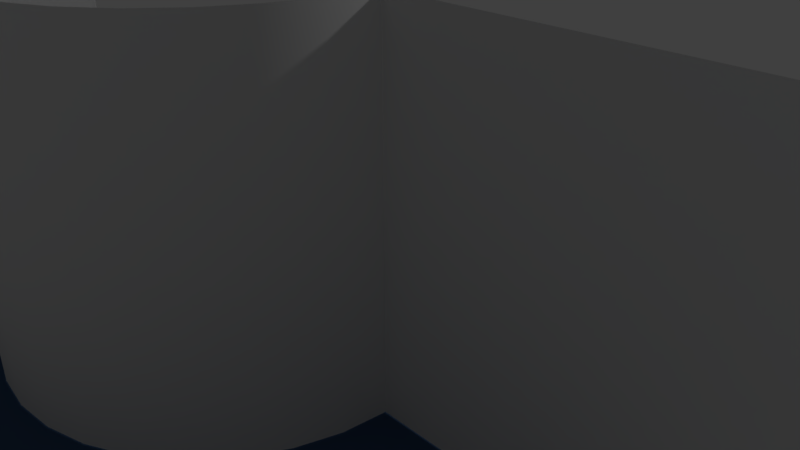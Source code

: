 # Source: LateNight.blend  (saved by Blender 2.79.0; exported with 4.5.12 LTS)
import bpy
from mathutils import Matrix  # noqa: F401  (used for matrix-valued properties, if any)

bpy.ops.wm.read_factory_settings(use_empty=True)
scene = bpy.context.scene
scene.name = 'Scene'

# ---- collections
col_collection_1 = bpy.data.collections.new('Collection 1'); scene.collection.children.link(col_collection_1)

# ---- materials (node trees are filled in below, after node groups)
mat_podstava = bpy.data.materials.new('Podstava')
mat_podstava.alpha_threshold = 0.0
mat_podstava.use_transparent_shadow = False
mat_podstava.preview_render_type = 'FLAT'
mat_podstava.diffuse_color = (1.0, 1.0, 1.0, 1.0)
mat_podstava.roughness = 0.5
mat_podstava.line_color = (0.0, 0.0, 0.0, 1.0)
mat_podstavablk = bpy.data.materials.new('PodstavaBlk')
mat_podstavablk.alpha_threshold = 0.0
mat_podstavablk.use_transparent_shadow = False
mat_podstavablk.diffuse_color = (0.0331, 0.0331, 0.0331, 1.0)
mat_podstavablk.roughness = 0.5
mat_podstavablk.line_color = (0.0, 0.0, 0.0, 1.0)
mat_podlaha = bpy.data.materials.new('Podlaha')
mat_podlaha.alpha_threshold = 0.0
mat_podlaha.use_transparent_shadow = False
mat_podlaha.diffuse_color = (0.05, 0.1, 0.2, 1.0)
mat_podlaha.roughness = 0.5
mat_podlaha.line_color = (0.0, 0.0, 0.0, 1.0)
mat_nohastolu = bpy.data.materials.new('NohaStolu')
mat_nohastolu.alpha_threshold = 0.0
mat_nohastolu.use_transparent_shadow = False
mat_nohastolu.roughness = 0.5
mat_st_na = bpy.data.materials.new('Stěna')
mat_st_na.alpha_threshold = 0.0
mat_st_na.use_transparent_shadow = False
mat_st_na.roughness = 0.5
mat_st_na_st_ed = bpy.data.materials.new('Stěna.Střed')
mat_st_na_st_ed.alpha_threshold = 0.0
mat_st_na_st_ed.use_transparent_shadow = False
mat_st_na_st_ed.roughness = 0.5

# ---- material node trees

# ---- world
world_world = bpy.data.worlds.new('World'); scene.world = world_world
world_world.color = (0.05088, 0.05088, 0.05088)
world_world.use_sun_shadow = False
world_world.sun_shadow_jitter_overblur = 0.0
world_world.cycles.sampling_method = 'MANUAL'

# ---- cameras
cam_camera = bpy.data.cameras.new('Camera')
cam_camera.clip_end = 100.0
cam_camera.lens = 35.0
cam_camera.sensor_width = 32.0
cam_camera.sensor_height = 18.0
cam_camera.ortho_scale = 7.314
cam_camera.dof.focus_distance = 0.0
cam_camera.dof.aperture_fstop = 128.0

# ---- lights
light_sun = bpy.data.lights.new('Sun', 'SUN')
light_sun.color = (2.0, 2.0, 2.0)
light_sun.transmission_factor = 0.0
light_sun.angle = 0.1993
light_sun.energy = 0.01
light_sun.shadow_buffer_clip_start = 0.5
light_sun.shadow_soft_size = 0.1
light_sun.shadow_cascade_max_distance = 1000.0
light_lamp = bpy.data.lights.new('Lamp', 'POINT')
light_lamp.transmission_factor = 0.0
light_lamp.cutoff_distance = 30.0
light_lamp.energy = 100.0
light_lamp.shadow_buffer_clip_start = 1.001
light_lamp.shadow_soft_size = 0.1
light_lamp.shadow_maximum_resolution = 0.006
light_lamp.use_absolute_resolution = True

# ---- meshes
me_cylinder_003 = bpy.data.meshes.new('Cylinder.003')
me_cylinder_003.from_pydata([(-0.1951, 0.9808, 1.0), (0.0, 1.0, -1.0), (0.1951, 0.9808, -1.0), (0.1951, 0.9808, 1.0), (0.0, 1.0, 1.0), (0.3827, 0.9239, -1.0), (0.3827, 0.9239, 1.0), (0.5556, 0.8315, -1.0), (0.5556, 0.8315, 1.0), (0.7071, 0.7071, -1.0), (0.7071, 0.7071, 1.0), (0.8315, 0.5556, -1.0), (0.8315, 0.5556, 1.0), (0.9239, 0.3827, -1.0), (0.9239, 0.3827, 1.0), (-0.9239, 0.3827, -1.0), (-0.9239, 0.3827, 1.0), (-0.8315, 0.5556, -1.0), (-0.8315, 0.5556, 1.0), (-0.7071, 0.7071, -1.0), (-0.7071, 0.7071, 1.0), (-0.5556, 0.8315, -1.0), (-0.5556, 0.8315, 1.0), (-0.3827, 0.9239, -1.0), (-0.3827, 0.9239, 1.0), (-0.1951, 0.9808, -1.0)], [], [(1, 4, 3, 2), (2, 3, 6, 5), (5, 6, 8, 7), (7, 8, 10, 9), (9, 10, 12, 11), (11, 12, 14, 13), (3, 4, 0, 24, 22, 20, 18, 16, 14, 12, 10, 8, 6), (15, 16, 18, 17), (17, 18, 20, 19), (19, 20, 22, 21), (21, 22, 24, 23), (23, 24, 0, 25), (25, 0, 4, 1)])
me_cylinder_003.polygons.foreach_set('use_smooth', [True] * 13)
me_cylinder_003.polygons.foreach_set('material_index', [0, 0, 0, 0, 0, 0, 1, 0, 0, 0, 0, 0, 0])
_uv = me_cylinder_003.uv_layers.new(name='UVMap')
_uv.uv.foreach_set('vector', [0.5235, 0.3508, 0.5229, 0.3667, 0.4887, 0.3657, 0.4884, 0.3498, 0.4884, 0.3498, 0.4887, 0.3657, 0.4547, 0.3705, 0.4536, 0.3547, 0.4536, 0.3547, 0.4547, 0.3705, 0.4213, 0.3807, 0.4195, 0.3652, 0.4195, 0.3652, 0.4213, 0.3807, 0.389, 0.3959, 0.3867, 0.3806, 0.3867, 0.3806, 0.389, 0.3959, 0.358, 0.4152, 0.3551, 0.4003, 0.3551, 0.4003, 0.358, 0.4152, 0.328, 0.4378, 0.3249, 0.4231, 0.4887, 0.3657, 0.5229, 0.3667, 0.5568, 0.3734, 0.5898, 0.3854, 0.6217, 0.4021, 0.6523, 0.4226, 0.6819, 0.446, 0.7107, 0.4715, 0.328, 0.4378, 0.358, 0.4152, 0.389, 0.3959, 0.4213, 0.3807, 0.4547, 0.3705, 0.7141, 0.4571, 0.7107, 0.4715, 0.6819, 0.446, 0.6851, 0.4314, 0.6851, 0.4314, 0.6819, 0.446, 0.6523, 0.4226, 0.6553, 0.4077, 0.6553, 0.4077, 0.6523, 0.4226, 0.6217, 0.4021, 0.6242, 0.3869, 0.6242, 0.3869, 0.6217, 0.4021, 0.5898, 0.3854, 0.5918, 0.3699, 0.5918, 0.3699, 0.5898, 0.3854, 0.5568, 0.3734, 0.5581, 0.3576, 0.5581, 0.3576, 0.5568, 0.3734, 0.5229, 0.3667, 0.5235, 0.3508])
me_cylinder_003.materials.append(mat_podstava)
me_cylinder_003.materials.append(mat_podstavablk)
me_cylinder_003.use_remesh_preserve_volume = False
me_cylinder_003.use_remesh_preserve_attributes = False
me_cylinder_003.use_mirror_vertex_groups = False
me_cylinder_003.update()
me_plane_003 = bpy.data.meshes.new('Plane.003')
me_plane_003.from_pydata([(-1.0, -1.0, 0.0), (1.0, -1.0, 0.0), (-1.0, 1.0, 0.0), (1.0, 1.0, 0.0)], [], [(0, 1, 3, 2)])
me_plane_003.materials.append(mat_podlaha)
me_plane_003.use_remesh_preserve_volume = False
me_plane_003.use_remesh_preserve_attributes = False
me_plane_003.use_mirror_vertex_groups = False
me_plane_003.update()
me_plane_002 = bpy.data.meshes.new('Plane.002')
me_plane_002.from_pydata([(-1.0, -1.0, 0.0), (1.0, -1.0, 0.0), (-1.0, 1.0, 0.0), (1.0, 1.0, 0.0)], [], [(0, 1, 3, 2)])
me_plane_002.materials.append(mat_podlaha)
me_plane_002.use_remesh_preserve_volume = False
me_plane_002.use_remesh_preserve_attributes = False
me_plane_002.use_mirror_vertex_groups = False
me_plane_002.update()
me_cube_002 = bpy.data.meshes.new('Cube.002')
me_cube_002.from_pydata([(-1.0, -1.0, -1.0), (-1.0, -1.0, 1.0), (-1.0, 1.0, -1.0), (-1.0, 1.0, 1.0), (1.0, -1.0, -1.0), (1.0, -1.0, 1.0), (1.0, 1.0, -1.0), (1.0, 1.0, 1.0)], [], [(0, 1, 3, 2), (2, 3, 7, 6), (6, 7, 5, 4), (4, 5, 1, 0), (2, 6, 4, 0), (7, 3, 1, 5)])
me_cube_002.materials.append(mat_podlaha)
me_cube_002.use_remesh_preserve_volume = False
me_cube_002.use_remesh_preserve_attributes = False
me_cube_002.use_mirror_vertex_groups = False
me_cube_002.update()
me_cube_001 = bpy.data.meshes.new('Cube.001')
me_cube_001.from_pydata([(-1.0, -1.0, -1.0), (-1.0, -1.0, 1.0), (-1.0, 1.0, -1.0), (-1.0, 1.0, 1.0), (1.0, -1.0, -1.0), (1.0, -1.0, 1.0), (1.0, 1.0, -1.0), (1.0, 1.0, 1.0)], [], [(0, 1, 3, 2), (2, 3, 7, 6), (6, 7, 5, 4), (4, 5, 1, 0), (2, 6, 4, 0), (7, 3, 1, 5)])
_uv = me_cube_001.uv_layers.new(name='UVMap')
_uv.uv.foreach_set('vector', [0.0, 0.0, 0.0, 1.0, 0.0, 1.0, 0.0, 0.0, 0.0, 0.0, 0.0, 1.0, 1.0, 1.0, 1.0, 0.0, 1.0, 0.0, 1.0, 1.0, 1.0, 1.0, 1.0, 0.0, 1.0, 0.0, 1.0, 1.0, 0.0, 1.0, 0.0, 0.0, 0.0, 0.0, 1.0, 0.0, 1.0, 0.0, 0.0, 0.0, 1.0, 1.0, 0.0, 1.0, 0.0, 1.0, 1.0, 1.0])
me_cube_001.materials.append(mat_nohastolu)
me_cube_001.use_remesh_preserve_volume = False
me_cube_001.use_remesh_preserve_attributes = False
me_cube_001.use_mirror_vertex_groups = False
me_cube_001.update()
me_plane_001 = bpy.data.meshes.new('Plane.001')
me_plane_001.from_pydata([(-1.0, -1.0, 0.0), (1.0, -1.0, 0.0), (-1.0, 1.0, 0.0), (1.0, 1.0, 0.0)], [], [(0, 1, 3, 2)])
_uv = me_plane_001.uv_layers.new(name='UVMap')
_uv.uv.foreach_set('vector', [0.0001, 9.998e-05, 0.9999, 9.998e-05, 0.9999, 0.9999, 9.998e-05, 0.9999])
me_plane_001.materials.append(mat_st_na)
me_plane_001.use_remesh_preserve_volume = False
me_plane_001.use_remesh_preserve_attributes = False
me_plane_001.use_mirror_vertex_groups = False
me_plane_001.update()
me_plane = bpy.data.meshes.new('Plane')
me_plane.from_pydata([(-1.0, -1.0, 0.0), (1.0, -1.0, 0.0), (-1.0, 1.0, 0.0), (1.0, 1.0, 0.0)], [], [(0, 1, 3, 2)])
_k = set([(0, 1), (0, 2), (1, 3), (2, 3)])
me_plane.attributes.new('sharp_edge', 'BOOLEAN', 'EDGE').data.foreach_set('value', [ (min(e.vertices), max(e.vertices)) in _k for e in me_plane.edges])
_uv = me_plane.uv_layers.new(name='UVMap')
_uv.uv.foreach_set('vector', [0.75, 0.0, 1.75, 0.0, 1.75, 1.0, 0.75, 1.0])
me_plane.materials.append(mat_st_na)
me_plane.use_remesh_preserve_volume = False
me_plane.use_remesh_preserve_attributes = False
me_plane.use_mirror_vertex_groups = False
me_plane.update()
me_cylinder_001 = bpy.data.meshes.new('Cylinder.001')
me_cylinder_001.from_pydata([(0.0, 1.0, -1.0), (0.0, 1.0, 1.0), (-3.258e-07, -1.0, -1.0), (-3.258e-07, -1.0, 1.0), (-0.1951, -0.9808, -1.0), (-0.1951, -0.9808, 1.0), (-0.3827, -0.9239, -1.0), (-0.3827, -0.9239, 1.0), (-0.5556, -0.8315, -1.0), (-0.5556, -0.8315, 1.0), (-0.7071, -0.7071, -1.0), (-0.7071, -0.7071, 1.0), (-0.8315, -0.5556, -1.0), (-0.8315, -0.5556, 1.0), (-0.9239, -0.3827, -1.0), (-0.9239, -0.3827, 1.0), (-0.9808, -0.1951, -1.0), (-0.9808, -0.1951, 1.0), (-1.0, 9.656e-07, -1.0), (-1.0, 9.656e-07, 1.0), (-0.9808, 0.1951, -1.0), (-0.9808, 0.1951, 1.0), (-0.9239, 0.3827, -1.0), (-0.9239, 0.3827, 1.0), (-0.8315, 0.5556, -1.0), (-0.8315, 0.5556, 1.0), (-0.7071, 0.7071, -1.0), (-0.7071, 0.7071, 1.0), (-0.5556, 0.8315, -1.0), (-0.5556, 0.8315, 1.0), (-0.3827, 0.9239, -1.0), (-0.3827, 0.9239, 1.0), (-0.1951, 0.9808, -1.0), (-0.1951, 0.9808, 1.0)], [], [(2, 3, 5, 4), (4, 5, 7, 6), (6, 7, 9, 8), (8, 9, 11, 10), (10, 11, 13, 12), (12, 13, 15, 14), (14, 15, 17, 16), (16, 17, 19, 18), (18, 19, 21, 20), (20, 21, 23, 22), (22, 23, 25, 24), (24, 25, 27, 26), (26, 27, 29, 28), (28, 29, 31, 30), (30, 31, 33, 32), (32, 33, 1, 0)])
me_cylinder_001.polygons.foreach_set('use_smooth', [True] * 16)
_uv = me_cylinder_001.uv_layers.new(name='UVMap')
_uv.uv.foreach_set('vector', [0.5, 0.0, 0.5, 1.0, 0.4025, 1.0, 0.4025, 0.0, 0.4025, 0.0, 0.4025, 1.0, 0.3087, 1.0, 0.3087, 0.0, 0.3087, 0.0, 0.3087, 1.0, 0.2222, 1.0, 0.2222, 0.0, 0.2222, 0.0, 0.2222, 1.0, 0.1464, 1.0, 0.1464, 0.0, 0.1464, 0.0, 0.1464, 1.0, 0.2222, 1.0, 0.2222, 0.0, 0.2222, 0.0, 0.2222, 1.0, 0.3087, 1.0, 0.3087, 0.0, 0.3087, 0.0, 0.3087, 1.0, 0.4025, 1.0, 0.4025, 0.0, 0.4025, 0.0, 0.4025, 1.0, 0.5, 1.0, 0.5, 0.0, 0.5, 0.0, 0.5, 1.0, 0.5975, 1.0, 0.5975, 0.0, 0.5975, 0.0, 0.5975, 1.0, 0.6913, 1.0, 0.6913, 0.0, 0.6913, 0.0, 0.6913, 1.0, 0.7778, 1.0, 0.7778, 0.0, 0.7778, 0.0, 0.7778, 1.0, 0.8536, 1.0, 0.8536, 0.0, 0.1464, 0.0, 0.1464, 1.0, 0.2222, 1.0, 0.2222, 0.0, 0.2222, 0.0, 0.2222, 1.0, 0.3087, 1.0, 0.3087, 0.0, 0.3087, 0.0, 0.3087, 1.0, 0.4025, 1.0, 0.4025, 0.0, 0.4025, 0.0, 0.4025, 1.0, 0.5, 1.0, 0.5, 0.0])
me_cylinder_001.materials.append(mat_st_na_st_ed)
me_cylinder_001.use_remesh_preserve_volume = False
me_cylinder_001.use_remesh_preserve_attributes = False
me_cylinder_001.use_mirror_vertex_groups = False
me_cylinder_001.update()
me_cylinder = bpy.data.meshes.new('Cylinder')
me_cylinder.from_pydata([(0.0, 1.0, -1.0), (0.0, 1.0, 1.0), (0.1951, 0.9808, -1.0), (0.1951, 0.9808, 1.0), (0.3827, 0.9239, -1.0), (0.3827, 0.9239, 1.0), (0.5556, 0.8315, -1.0), (0.5556, 0.8315, 1.0), (0.7071, 0.7071, -1.0), (0.7071, 0.7071, 1.0), (0.8315, 0.5556, -1.0), (0.8315, 0.5556, 1.0), (0.9239, 0.3827, -1.0), (0.9239, 0.3827, 1.0), (0.9808, 0.1951, -1.0), (0.9808, 0.1951, 1.0), (1.0, 7.55e-08, -1.0), (1.0, 7.55e-08, 1.0), (0.9808, -0.1951, -1.0), (0.9808, -0.1951, 1.0), (0.9239, -0.3827, -1.0), (0.9239, -0.3827, 1.0), (0.8315, -0.5556, -1.0), (0.8315, -0.5556, 1.0), (0.7071, -0.7071, -1.0), (0.7071, -0.7071, 1.0), (0.5556, -0.8315, -1.0), (0.5556, -0.8315, 1.0), (0.3827, -0.9239, -1.0), (0.3827, -0.9239, 1.0), (0.1951, -0.9808, -1.0), (0.1951, -0.9808, 1.0), (-3.258e-07, -1.0, -1.0), (-3.258e-07, -1.0, 1.0), (-0.1951, -0.9808, -1.0), (-0.1951, -0.9808, 1.0), (-0.3827, -0.9239, -1.0), (-0.3827, -0.9239, 1.0), (-0.5556, -0.8315, -1.0), (-0.5556, -0.8315, 1.0), (-0.7071, -0.7071, -1.0), (-0.7071, -0.7071, 1.0), (-0.8315, -0.5556, -1.0), (-0.8315, -0.5556, 1.0), (-0.9239, -0.3827, -1.0), (-0.9239, -0.3827, 1.0), (-0.9808, -0.1951, -1.0), (-0.9808, -0.1951, 1.0), (-1.0, 9.656e-07, -1.0), (-1.0, 9.656e-07, 1.0), (-0.9808, 0.1951, -1.0), (-0.9808, 0.1951, 1.0), (-0.9239, 0.3827, -1.0), (-0.9239, 0.3827, 1.0), (-0.8315, 0.5556, -1.0), (-0.8315, 0.5556, 1.0), (-0.7071, 0.7071, -1.0), (-0.7071, 0.7071, 1.0), (-0.5556, 0.8315, -1.0), (-0.5556, 0.8315, 1.0), (-0.3827, 0.9239, -1.0), (-0.3827, 0.9239, 1.0), (-0.1951, 0.9808, -1.0), (-0.1951, 0.9808, 1.0), (0.0, 1.0, -1.0), (0.1951, 0.9808, -1.0), (0.1951, 0.9808, 1.0), (0.0, 1.0, 1.0), (0.3827, 0.9239, -1.0), (0.3827, 0.9239, 1.0), (0.5556, 0.8315, -1.0), (0.5556, 0.8315, 1.0), (0.7071, 0.7071, -1.0), (0.7071, 0.7071, 1.0), (0.8315, 0.5556, -1.0), (0.8315, 0.5556, 1.0), (0.9239, 0.3827, -1.0), (0.9239, 0.3827, 1.0), (0.9808, 0.1951, -1.0), (0.9808, 0.1951, 1.0), (1.0, 7.55e-08, -1.0), (1.0, 7.55e-08, 1.0), (0.9808, -0.1951, -1.0), (0.9808, -0.1951, 1.0), (0.9239, -0.3827, -1.0), (0.9239, -0.3827, 1.0), (0.8315, -0.5556, -1.0), (0.8315, -0.5556, 1.0), (0.7071, -0.7071, -1.0), (0.7071, -0.7071, 1.0), (0.5556, -0.8315, -1.0), (0.5556, -0.8315, 1.0), (0.3827, -0.9239, -1.0), (0.3827, -0.9239, 1.0), (0.1951, -0.9808, -1.0), (0.1951, -0.9808, 1.0), (-3.258e-07, -1.0, -1.0), (-3.258e-07, -1.0, 1.0), (-0.1951, -0.9808, -1.0), (-0.1951, -0.9808, 1.0), (-0.3827, -0.9239, -1.0), (-0.3827, -0.9239, 1.0), (-0.5556, -0.8315, -1.0), (-0.5556, -0.8315, 1.0), (-0.7071, -0.7071, -1.0), (-0.7071, -0.7071, 1.0), (-0.8315, -0.5556, -1.0), (-0.8315, -0.5556, 1.0), (-0.9239, -0.3827, -1.0), (-0.9239, -0.3827, 1.0), (-0.9808, -0.1951, -1.0), (-0.9808, -0.1951, 1.0), (-1.0, 9.656e-07, -1.0), (-1.0, 9.656e-07, 1.0), (-0.9808, 0.1951, -1.0), (-0.9808, 0.1951, 1.0), (-0.9239, 0.3827, -1.0), (-0.9239, 0.3827, 1.0), (-0.8315, 0.5556, -1.0), (-0.8315, 0.5556, 1.0), (-0.7071, 0.7071, -1.0), (-0.7071, 0.7071, 1.0), (-0.5556, 0.8315, -1.0), (-0.5556, 0.8315, 1.0), (-0.3827, 0.9239, -1.0), (-0.3827, 0.9239, 1.0), (-0.1951, 0.9808, -1.0), (-0.1951, 0.9808, 1.0)], [], [(64, 67, 66, 65), (65, 66, 69, 68), (68, 69, 71, 70), (70, 71, 73, 72), (72, 73, 75, 74), (74, 75, 77, 76), (76, 77, 79, 78), (78, 79, 81, 80), (80, 81, 83, 82), (82, 83, 85, 84), (84, 85, 87, 86), (86, 87, 89, 88), (88, 89, 91, 90), (90, 91, 93, 92), (92, 93, 95, 94), (94, 95, 97, 96), (96, 97, 99, 98), (98, 99, 101, 100), (100, 101, 103, 102), (102, 103, 105, 104), (104, 105, 107, 106), (106, 107, 109, 108), (108, 109, 111, 110), (110, 111, 113, 112), (112, 113, 115, 114), (114, 115, 117, 116), (116, 117, 119, 118), (118, 119, 121, 120), (120, 121, 123, 122), (122, 123, 125, 124), (3, 1, 127, 61, 59, 57, 55, 53, 51, 49, 47, 45, 43, 41, 39, 37, 35, 33, 31, 29, 27, 25, 23, 21, 19, 17, 15, 13, 11, 9, 7, 5), (124, 125, 63, 126), (126, 63, 67, 64), (0, 2, 4, 6, 8, 10, 12, 14, 16, 18, 20, 22, 24, 26, 28, 30, 32, 34, 36, 38, 40, 42, 44, 46, 48, 50, 52, 54, 56, 58, 60, 62)])
me_cylinder.polygons.foreach_set('use_smooth', [True] * 34)
me_cylinder.polygons.foreach_set('material_index', [0, 0, 0, 0, 0, 0, 0, 0, 0, 0, 0, 0, 0, 0, 0, 0, 0, 0, 0, 0, 0, 0, 0, 0, 0, 0, 0, 0, 0, 0, 1, 0, 0, 0])
_uv = me_cylinder.uv_layers.new(name='UVMap')
_uv.uv.foreach_set('vector', [0.5235, 0.3508, 0.5229, 0.3667, 0.4887, 0.3657, 0.4884, 0.3498, 0.4884, 0.3498, 0.4887, 0.3657, 0.4547, 0.3705, 0.4536, 0.3547, 0.4536, 0.3547, 0.4547, 0.3705, 0.4213, 0.3807, 0.4195, 0.3652, 0.4195, 0.3652, 0.4213, 0.3807, 0.389, 0.3959, 0.3867, 0.3806, 0.3867, 0.3806, 0.389, 0.3959, 0.358, 0.4152, 0.3551, 0.4003, 0.3551, 0.4003, 0.358, 0.4152, 0.328, 0.4378, 0.3249, 0.4231, 0.3249, 0.4231, 0.328, 0.4378, 0.299, 0.4627, 0.2957, 0.4482, 0.2957, 0.4482, 0.299, 0.4627, 0.2706, 0.4891, 0.2672, 0.4747, 0.2672, 0.4747, 0.2706, 0.4891, 0.2424, 0.5161, 0.239, 0.5017, 0.239, 0.5017, 0.2424, 0.5161, 0.2141, 0.5429, 0.2107, 0.5285, 0.2107, 0.5285, 0.2141, 0.5429, 0.1851, 0.5686, 0.1819, 0.554, 0.1819, 0.554, 0.1851, 0.5686, 0.1553, 0.5923, 0.1523, 0.5774, 0.1523, 0.5774, 0.1553, 0.5923, 0.1242, 0.6131, 0.1217, 0.5979, 0.1217, 0.5979, 0.1242, 0.6131, 0.0918, 0.6301, 0.08979, 0.6146, 0.08979, 0.6146, 0.0918, 0.6301, 0.05812, 0.6424, 0.05679, 0.6266, 0.05679, 0.6266, 0.05812, 0.6424, 0.02349, 0.6492, 0.02293, 0.6333, 1.023, 0.6333, 1.023, 0.6492, 0.9884, 0.6502, 0.9887, 0.6343, 0.9887, 0.6343, 0.9884, 0.6502, 0.9536, 0.6453, 0.9547, 0.6295, 0.9547, 0.6295, 0.9536, 0.6453, 0.9195, 0.6348, 0.9213, 0.6193, 0.9213, 0.6193, 0.9195, 0.6348, 0.8867, 0.6194, 0.889, 0.6041, 0.889, 0.6041, 0.8867, 0.6194, 0.8551, 0.5997, 0.858, 0.5848, 0.858, 0.5848, 0.8551, 0.5997, 0.8249, 0.5769, 0.828, 0.5622, 0.828, 0.5622, 0.8249, 0.5769, 0.7957, 0.5518, 0.799, 0.5373, 0.799, 0.5373, 0.7957, 0.5518, 0.7672, 0.5253, 0.7706, 0.5109, 0.7706, 0.5109, 0.7672, 0.5253, 0.739, 0.4983, 0.7424, 0.4839, 0.7424, 0.4839, 0.739, 0.4983, 0.7107, 0.4715, 0.7141, 0.4571, 0.7141, 0.4571, 0.7107, 0.4715, 0.6819, 0.446, 0.6851, 0.4314, 0.6851, 0.4314, 0.6819, 0.446, 0.6523, 0.4226, 0.6553, 0.4077, 0.6553, 0.4077, 0.6523, 0.4226, 0.6217, 0.4021, 0.6242, 0.3869, 0.6242, 0.3869, 0.6217, 0.4021, 0.5898, 0.3854, 0.5918, 0.3699, 0.4887, 0.3657, 0.5229, 0.3667, 0.5568, 0.3734, 0.5898, 0.3854, 0.6217, 0.4021, 0.6523, 0.4226, 0.6819, 0.446, 0.7107, 0.4715, 0.739, 0.4983, 0.7672, 0.5253, 0.7957, 0.5518, 0.8249, 0.5769, 0.8551, 0.5997, 0.8867, 0.6194, 0.9195, 0.6348, 0.9536, 0.6453, 0.9884, 0.6502, 1.023, 0.6492, 1.058, 0.6424, 1.092, 0.6301, 1.124, 0.6131, 1.155, 0.5923, 1.185, 0.5686, 1.214, 0.5429, 1.242, 0.5161, 1.271, 0.4891, 1.299, 0.4627, 1.328, 0.4378, 1.358, 0.4152, 1.389, 0.3959, 1.421, 0.3807, 1.455, 0.3705, 0.5918, 0.3699, 0.5898, 0.3854, 0.5568, 0.3734, 0.5581, 0.3576, 0.5581, 0.3576, 0.5568, 0.3734, 0.5229, 0.3667, 0.5235, 0.3508, 0.5235, 0.3508, 1.488, 0.3498, 1.454, 0.3547, 1.42, 0.3652, 1.387, 0.3806, 1.355, 0.4003, 1.325, 0.4231, 1.296, 0.4482, 1.267, 0.4747, 1.239, 0.5017, 1.211, 0.5285, 1.182, 0.554, 1.152, 0.5774, 1.122, 0.5979, 1.09, 0.6146, 1.057, 0.6266, 1.023, 0.6333, 0.9887, 0.6343, 0.9547, 0.6295, 0.9213, 0.6193, 0.889, 0.6041, 0.858, 0.5848, 0.828, 0.5622, 0.799, 0.5373, 0.7706, 0.5109, 0.7424, 0.4839, 0.7141, 0.4571, 0.6851, 0.4314, 0.6553, 0.4077, 0.6242, 0.3869, 0.5918, 0.3699, 0.5581, 0.3576])
me_cylinder.materials.append(mat_podstava)
me_cylinder.materials.append(mat_podstavablk)
me_cylinder.use_remesh_preserve_volume = False
me_cylinder.use_remesh_preserve_attributes = False
me_cylinder.use_mirror_vertex_groups = False
me_cylinder.update()

# ---- objects
ob_f_podstava = bpy.data.objects.new('F-Podstava', me_cylinder_003)
ob_a_sunup = bpy.data.objects.new('A-SunUp', light_sun)
ob_a_sun = bpy.data.objects.new('A-Sun', light_sun)
ob_f_podlaha = bpy.data.objects.new('F-Podlaha', me_plane_003)
ob_b_podlaha = bpy.data.objects.new('B-Podlaha', me_plane_002)
ob_f_deskastolu = bpy.data.objects.new('F-DeskaStolu', me_cube_002)
ob_f_nohastolu = bpy.data.objects.new('F-NohaStolu', me_cube_001)
ob_b_st_nal = bpy.data.objects.new('B-StěnaL', me_plane_001)
ob_b_st_nar = bpy.data.objects.new('B-StěnaR', me_plane)
ob_b_st_nast_ed = bpy.data.objects.new('B-StěnaStřed', me_cylinder_001)
ob_b_podstava = bpy.data.objects.new('B-Podstava', me_cylinder)
ob_lamp = bpy.data.objects.new('Lamp', light_lamp)
ob_camera = bpy.data.objects.new('Camera', cam_camera)

# ---- transforms, parenting, visibility, modifiers, constraints
ob_f_podstava.location = (-2.384e-07, 2.0, 0.05)
ob_f_podstava.rotation_euler = (0.0, -0.0, -3.142)
ob_f_podstava.scale = (2.0, 2.0, 0.05)
ob_f_podstava.lineart.crease_threshold = 0.0
ob_a_sunup.location = (0.0, 0.0, 2.0)
ob_a_sunup.rotation_euler = (2.443, 0.0, 0.0)
ob_a_sunup.lineart.crease_threshold = 0.0
ob_a_sun.location = (0.0, 0.0, 2.0)
ob_a_sun.rotation_euler = (0.6981, 0.0, 0.0)
ob_a_sun.lineart.crease_threshold = 0.0
ob_f_podlaha.location = (-4.768e-07, 0.5, 0.0)
ob_f_podlaha.rotation_euler = (0.0, -0.0, -3.142)
ob_f_podlaha.scale = (1.75, 0.5, 1.0)
ob_f_podlaha.lineart.crease_threshold = 0.0
ob_b_podlaha.location = (-0.0, 3.0, -0.01)
ob_b_podlaha.rotation_euler = (0.0, -0.0, -3.142)
ob_b_podlaha.scale = (6.0, 3.0, 1.0)
ob_b_podlaha.lineart.crease_threshold = 0.0
ob_f_deskastolu.location = (-2.384e-07, 1.0, 1.0)
ob_f_deskastolu.rotation_euler = (1.571, -0.0, -3.142)
ob_f_deskastolu.scale = (1.1, 0.02, 0.3)
ob_f_deskastolu.lineart.crease_threshold = 0.0
ob_f_nohastolu.location = (-2.384e-07, 1.0, 0.5)
ob_f_nohastolu.rotation_euler = (0.0, -0.0, -3.142)
ob_f_nohastolu.scale = (1.0, 0.05, 0.5)
ob_f_nohastolu.lineart.crease_threshold = 0.0
ob_b_st_nal.location = (-4.5, 2.0, 2.0)
ob_b_st_nal.rotation_euler = (1.571, -0.0, 0.0)
ob_b_st_nal.scale = (2.0, 2.0, 1.0)
ob_b_st_nal.lineart.crease_threshold = 0.0
ob_b_st_nar.location = (4.5, 2.0, 2.0)
ob_b_st_nar.rotation_euler = (1.571, -0.0, 0.0)
ob_b_st_nar.scale = (2.0, 2.0, 1.0)
ob_b_st_nar.lineart.crease_threshold = 0.0
ob_b_st_nast_ed.location = (-2.384e-07, 2.0, 2.0)
ob_b_st_nast_ed.rotation_euler = (0.0, -0.0, -1.571)
ob_b_st_nast_ed.scale = (2.5, 2.5, 2.0)
ob_b_st_nast_ed.lineart.crease_threshold = 0.0
ob_b_podstava.location = (-2.384e-07, 2.0, 0.05)
ob_b_podstava.rotation_euler = (0.0, -0.0, -3.142)
ob_b_podstava.scale = (2.0, 2.0, 0.05)
ob_b_podstava.lineart.crease_threshold = 0.0
ob_lamp.location = (-4.076, -1.005, 5.904)
ob_lamp.rotation_euler = (0.6503, 0.05522, -1.275)
ob_lamp.lock_rotations_4d = False
ob_lamp.empty_display_type = 'ARROWS'
ob_lamp.color = (0.0, 0.0, 0.0, 0.0)
ob_lamp.lineart.crease_threshold = 0.0
ob_camera.location = (-7.481, 6.508, 5.344)
ob_camera.rotation_euler = (1.109, -0.0, -2.327)
ob_camera.lock_rotations_4d = False
ob_camera.empty_display_type = 'ARROWS'
ob_camera.color = (0.0, 0.0, 0.0, 0.0)
ob_camera.display_type = 'WIRE'
ob_camera.lineart.crease_threshold = 0.0

# ---- collection membership
col_collection_1.objects.link(ob_f_podstava)
col_collection_1.objects.link(ob_a_sunup)
col_collection_1.objects.link(ob_a_sun)
col_collection_1.objects.link(ob_f_podlaha)
col_collection_1.objects.link(ob_b_podlaha)
col_collection_1.objects.link(ob_f_deskastolu)
col_collection_1.objects.link(ob_f_nohastolu)
col_collection_1.objects.link(ob_b_st_nal)
col_collection_1.objects.link(ob_b_st_nar)
col_collection_1.objects.link(ob_b_st_nast_ed)
col_collection_1.objects.link(ob_b_podstava)
col_collection_1.objects.link(ob_lamp)
col_collection_1.objects.link(ob_camera)

# ---- scene / render settings (as saved in the file)
scene.camera = ob_camera
scene.frame_start = 1; scene.frame_end = 250; scene.frame_set(1)
scene.render.engine = 'BLENDER_EEVEE_NEXT'
scene.render.resolution_percentage = 50
scene.render.dither_intensity = 0.0
scene.cycles.use_denoising = False
scene.cycles.samples = 128
scene.cycles.sampling_pattern = 'TABULATED_SOBOL'
scene.cycles.use_adaptive_sampling = False
scene.cycles.use_light_tree = False
scene.cycles.blur_glossy = 0.0
scene.cycles.sample_clamp_indirect = 0.0
scene.view_settings.view_transform = 'Standard'
bpy.context.view_layer.update()

